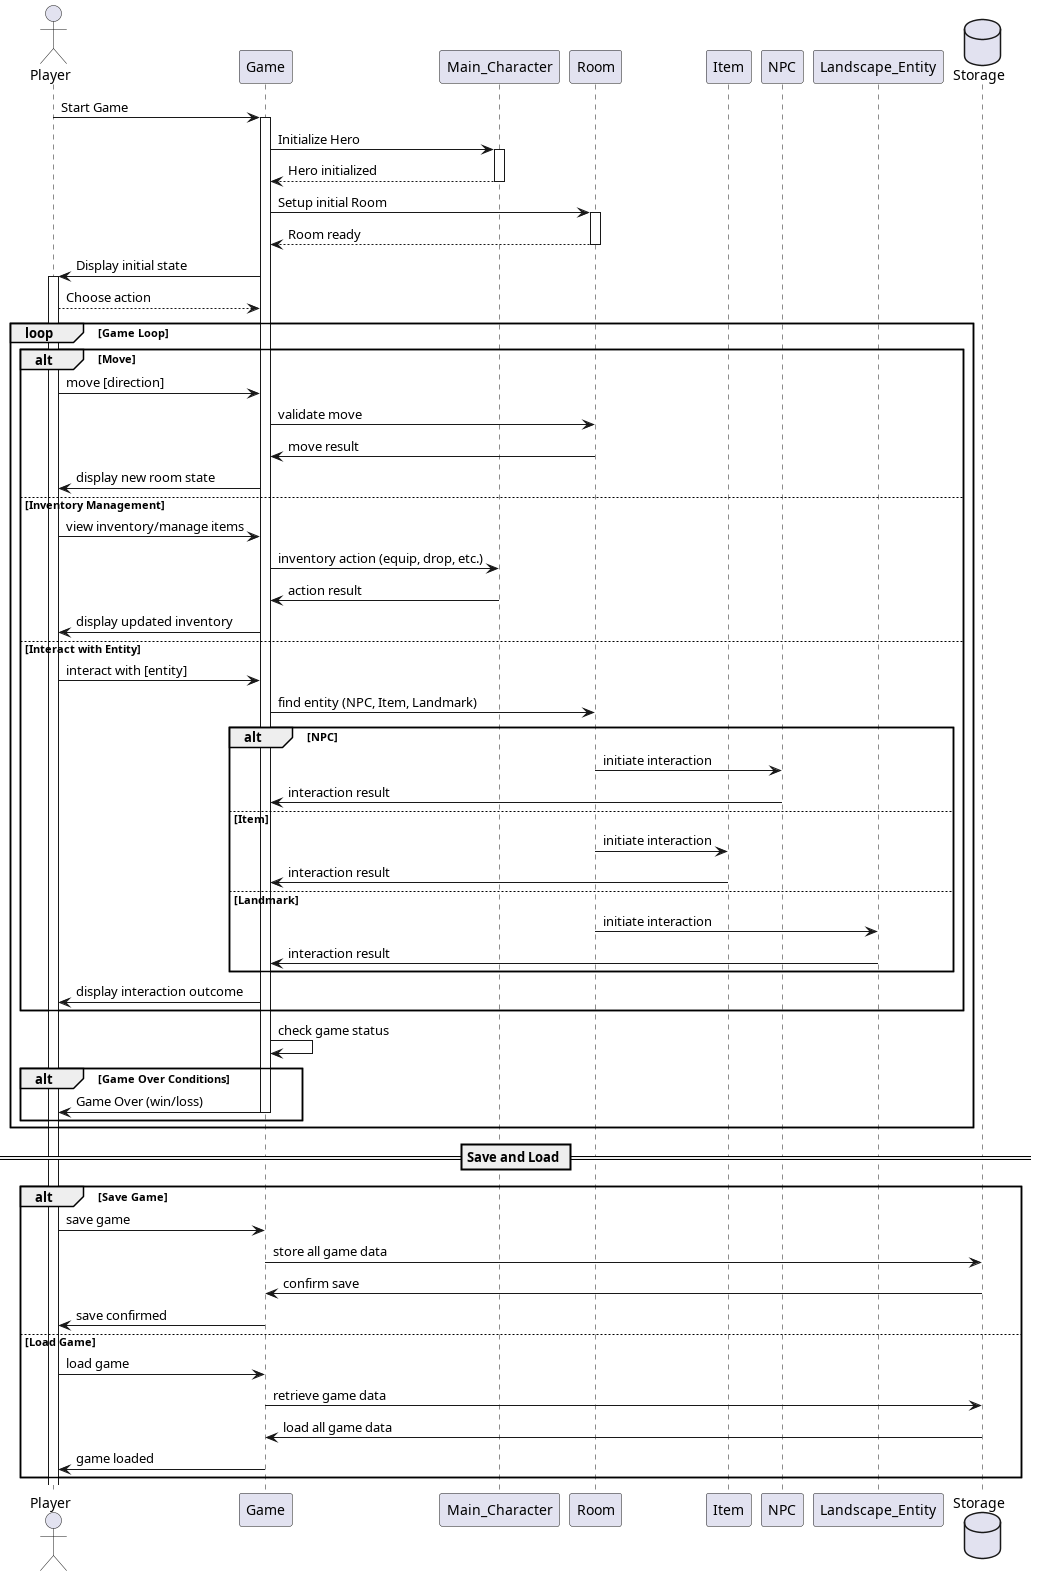

The diagram above was rendered by PlantUML. Its source (embedded in the PNG):
@startuml
actor Player
participant Game
participant "Main_Character" as Hero
participant "Room"
participant "Item"
participant "NPC"
participant "Landscape_Entity" as Landmark
database "Storage"

Player -> Game: Start Game
activate Game
Game -> Hero: Initialize Hero
activate Hero
Hero --> Game: Hero initialized
deactivate Hero

Game -> Room: Setup initial Room
activate Room
Room --> Game: Room ready
deactivate Room

Game -> Player: Display initial state
activate Player
Player --> Game: Choose action

loop Game Loop
    alt Move
        Player -> Game: move [direction]
        Game -> Room: validate move
        Room -> Game: move result
        Game -> Player: display new room state
    else Inventory Management
        Player -> Game: view inventory/manage items
        Game -> Hero: inventory action (equip, drop, etc.)
        Hero -> Game: action result
        Game -> Player: display updated inventory
    else Interact with Entity
        Player -> Game: interact with [entity]
        Game -> Room: find entity (NPC, Item, Landmark)
        alt NPC
            Room -> NPC: initiate interaction
            NPC -> Game: interaction result
        else Item
            Room -> Item: initiate interaction
            Item -> Game: interaction result
        else Landmark
            Room -> Landmark: initiate interaction
            Landmark -> Game: interaction result
        end
        Game -> Player: display interaction outcome
    end
    
    Game -> Game: check game status
    alt Game Over Conditions
        Game -> Player: Game Over (win/loss)
        deactivate Game
    end
end

== Save and Load ==
alt Save Game
    Player -> Game: save game
    Game -> Storage: store all game data
    Storage -> Game: confirm save
    Game -> Player: save confirmed
else Load Game
    Player -> Game: load game
    Game -> Storage: retrieve game data
    Storage -> Game: load all game data
    Game -> Player: game loaded
end

@endoml